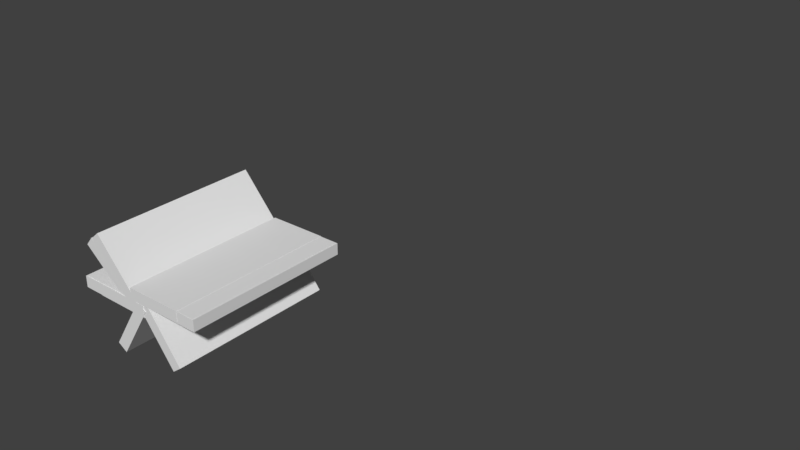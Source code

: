 # Source: Conveyor1.blend  (saved by Blender 2.78.0; exported with 4.5.12 LTS)
import bpy
from mathutils import Matrix  # noqa: F401  (used for matrix-valued properties, if any)

bpy.ops.wm.read_factory_settings(use_empty=True)
scene = bpy.context.scene
scene.name = 'Scene'

# ---- collections
col_collection_1 = bpy.data.collections.new('Collection 1'); scene.collection.children.link(col_collection_1)

# ---- world
world_world = bpy.data.worlds.new('World'); scene.world = world_world
world_world.color = (0.05088, 0.05088, 0.05088)
world_world.use_sun_shadow = False
world_world.sun_shadow_jitter_overblur = 0.0
world_world.cycles.sampling_method = 'MANUAL'

# ---- meshes
me_cube_013 = bpy.data.meshes.new('Cube.013')
me_cube_013.from_pydata([(-1.0, -1.0, -1.0), (-1.0, -1.0, 1.0), (-1.0, 1.0, -1.0), (-1.0, 1.0, 1.0), (1.0, -1.0, -1.0), (1.0, -1.0, 1.0), (1.0, 1.0, -1.0), (1.0, 1.0, 1.0)], [], [(0, 1, 3, 2), (2, 3, 7, 6), (6, 7, 5, 4), (4, 5, 1, 0), (2, 6, 4, 0), (7, 3, 1, 5)])
me_cube_013.use_remesh_preserve_volume = False
me_cube_013.use_remesh_preserve_attributes = False
me_cube_013.use_mirror_vertex_groups = False
me_cube_013.update()
me_cube_010 = bpy.data.meshes.new('Cube.010')
me_cube_010.from_pydata([(-1.0, -1.0, -1.0), (-1.0, -1.0, 1.0), (-1.0, 1.0, -1.0), (-1.0, 1.0, 1.0), (1.0, -1.0, -1.0), (1.0, -1.0, 1.0), (1.0, 1.0, -1.0), (1.0, 1.0, 1.0)], [], [(0, 1, 3, 2), (2, 3, 7, 6), (6, 7, 5, 4), (4, 5, 1, 0), (2, 6, 4, 0), (7, 3, 1, 5)])
me_cube_010.use_remesh_preserve_volume = False
me_cube_010.use_remesh_preserve_attributes = False
me_cube_010.use_mirror_vertex_groups = False
me_cube_010.update()
me_cube_009 = bpy.data.meshes.new('Cube.009')
me_cube_009.from_pydata([(-1.0, -1.0, -1.0), (-1.0, -1.0, 1.0), (-1.0, 1.0, -1.0), (-1.0, 1.0, 1.0), (1.0, -1.0, -1.0), (1.0, -1.0, 1.0), (1.0, 1.0, -1.0), (1.0, 1.0, 1.0)], [], [(0, 1, 3, 2), (2, 3, 7, 6), (6, 7, 5, 4), (4, 5, 1, 0), (2, 6, 4, 0), (7, 3, 1, 5)])
me_cube_009.use_remesh_preserve_volume = False
me_cube_009.use_remesh_preserve_attributes = False
me_cube_009.use_mirror_vertex_groups = False
me_cube_009.update()
me_cube_007 = bpy.data.meshes.new('Cube.007')
me_cube_007.from_pydata([(-1.0, -1.0, -1.0), (-1.0, -1.0, 1.0), (-1.0, 1.0, -1.0), (-1.0, 1.0, 1.0), (1.0, -1.0, -1.0), (1.0, -1.0, 1.0), (1.0, 1.0, -1.0), (1.0, 1.0, 1.0)], [], [(0, 1, 3, 2), (2, 3, 7, 6), (6, 7, 5, 4), (4, 5, 1, 0), (2, 6, 4, 0), (7, 3, 1, 5)])
me_cube_007.use_remesh_preserve_volume = False
me_cube_007.use_remesh_preserve_attributes = False
me_cube_007.use_mirror_vertex_groups = False
me_cube_007.update()
me_cube_006 = bpy.data.meshes.new('Cube.006')
me_cube_006.from_pydata([(-1.0, -1.0, -1.0), (-1.0, -1.0, 1.0), (-1.0, 1.0, -1.0), (-1.0, 1.0, 1.0), (1.0, -1.0, -1.0), (1.0, -1.0, 1.0), (1.0, 1.0, -1.0), (1.0, 1.0, 1.0)], [], [(0, 1, 3, 2), (2, 3, 7, 6), (6, 7, 5, 4), (4, 5, 1, 0), (2, 6, 4, 0), (7, 3, 1, 5)])
me_cube_006.use_remesh_preserve_volume = False
me_cube_006.use_remesh_preserve_attributes = False
me_cube_006.use_mirror_vertex_groups = False
me_cube_006.update()
me_cube_005 = bpy.data.meshes.new('Cube.005')
me_cube_005.from_pydata([(-1.0, -1.0, -1.0), (-1.0, -1.0, 1.0), (-1.0, 1.0, -1.0), (-1.0, 1.0, 1.0), (1.0, -1.0, -1.0), (1.0, -1.0, 1.0), (1.0, 1.0, -1.0), (1.0, 1.0, 1.0)], [], [(0, 1, 3, 2), (2, 3, 7, 6), (6, 7, 5, 4), (4, 5, 1, 0), (2, 6, 4, 0), (7, 3, 1, 5)])
me_cube_005.use_remesh_preserve_volume = False
me_cube_005.use_remesh_preserve_attributes = False
me_cube_005.use_mirror_vertex_groups = False
me_cube_005.update()
me_cube_004 = bpy.data.meshes.new('Cube.004')
me_cube_004.from_pydata([(-1.0, -1.0, -1.0), (-1.0, -1.0, 1.0), (-1.0, 1.0, -1.0), (-1.0, 1.0, 1.0), (1.0, -1.0, -1.0), (1.0, -1.0, 1.0), (1.0, 1.0, -1.0), (1.0, 1.0, 1.0)], [], [(0, 1, 3, 2), (2, 3, 7, 6), (6, 7, 5, 4), (4, 5, 1, 0), (2, 6, 4, 0), (7, 3, 1, 5)])
me_cube_004.use_remesh_preserve_volume = False
me_cube_004.use_remesh_preserve_attributes = False
me_cube_004.use_mirror_vertex_groups = False
me_cube_004.update()
me_cube_003 = bpy.data.meshes.new('Cube.003')
me_cube_003.from_pydata([(-1.0, -1.0, -1.0), (-1.0, -1.0, 1.0), (-1.0, 1.0, -1.0), (-1.0, 1.0, 1.0), (1.0, -1.0, -1.0), (1.0, -1.0, 1.0), (1.0, 1.0, -1.0), (1.0, 1.0, 1.0)], [], [(0, 1, 3, 2), (2, 3, 7, 6), (6, 7, 5, 4), (4, 5, 1, 0), (2, 6, 4, 0), (7, 3, 1, 5)])
me_cube_003.use_remesh_preserve_volume = False
me_cube_003.use_remesh_preserve_attributes = False
me_cube_003.use_mirror_vertex_groups = False
me_cube_003.update()
me_cube_002 = bpy.data.meshes.new('Cube.002')
me_cube_002.from_pydata([(-1.0, -1.0, -1.0), (-1.0, -1.0, 1.0), (-1.0, 1.0, -1.0), (-1.0, 1.0, 1.0), (1.0, -1.0, -1.0), (1.0, -1.0, 1.0), (1.0, 1.0, -1.0), (1.0, 1.0, 1.0)], [], [(0, 1, 3, 2), (2, 3, 7, 6), (6, 7, 5, 4), (4, 5, 1, 0), (2, 6, 4, 0), (7, 3, 1, 5)])
me_cube_002.use_remesh_preserve_volume = False
me_cube_002.use_remesh_preserve_attributes = False
me_cube_002.use_mirror_vertex_groups = False
me_cube_002.update()
me_cube_001 = bpy.data.meshes.new('Cube.001')
me_cube_001.from_pydata([(-1.0, -1.0, -1.0), (-1.0, -1.0, 1.0), (-1.0, 1.0, -1.0), (-1.0, 1.0, 1.0), (1.0, -1.0, -1.0), (1.0, -1.0, 1.0), (1.0, 1.0, -1.0), (1.0, 1.0, 1.0)], [], [(0, 1, 3, 2), (2, 3, 7, 6), (6, 7, 5, 4), (4, 5, 1, 0), (2, 6, 4, 0), (7, 3, 1, 5)])
me_cube_001.use_remesh_preserve_volume = False
me_cube_001.use_remesh_preserve_attributes = False
me_cube_001.use_mirror_vertex_groups = False
me_cube_001.update()
me_cube_011 = bpy.data.meshes.new('Cube.011')
me_cube_011.from_pydata([(-1.0, -1.0, -1.0), (-1.0, -1.0, 1.0), (-1.0, 1.0, -1.0), (-1.0, 1.0, 1.0), (1.0, -1.0, -1.0), (1.0, -1.0, 1.0), (1.0, 1.0, -1.0), (1.0, 1.0, 1.0)], [], [(0, 1, 3, 2), (2, 3, 7, 6), (6, 7, 5, 4), (4, 5, 1, 0), (2, 6, 4, 0), (7, 3, 1, 5)])
me_cube_011.use_remesh_preserve_volume = False
me_cube_011.use_remesh_preserve_attributes = False
me_cube_011.use_mirror_vertex_groups = False
me_cube_011.update()
me_cube_012 = bpy.data.meshes.new('Cube.012')
me_cube_012.from_pydata([(-1.0, -1.0, -1.0), (-1.0, -1.0, 1.0), (-1.0, 1.0, -1.0), (-1.0, 1.0, 1.0), (1.0, -1.0, -1.0), (1.0, -1.0, 1.0), (1.0, 1.0, -1.0), (1.0, 1.0, 1.0)], [], [(0, 1, 3, 2), (2, 3, 7, 6), (6, 7, 5, 4), (4, 5, 1, 0), (2, 6, 4, 0), (7, 3, 1, 5)])
me_cube_012.use_remesh_preserve_volume = False
me_cube_012.use_remesh_preserve_attributes = False
me_cube_012.use_mirror_vertex_groups = False
me_cube_012.update()
me_cube_008 = bpy.data.meshes.new('Cube.008')
me_cube_008.from_pydata([(-1.0, -1.0, -1.0), (-1.0, -1.0, 1.0), (-1.0, 1.0, -1.0), (-1.0, 1.0, 1.0), (1.0, -1.0, -1.0), (1.0, -1.0, 1.0), (1.0, 1.0, -1.0), (1.0, 1.0, 1.0)], [], [(0, 1, 3, 2), (2, 3, 7, 6), (6, 7, 5, 4), (4, 5, 1, 0), (2, 6, 4, 0), (7, 3, 1, 5)])
me_cube_008.use_remesh_preserve_volume = False
me_cube_008.use_remesh_preserve_attributes = False
me_cube_008.use_mirror_vertex_groups = False
me_cube_008.update()
me_cube_014 = bpy.data.meshes.new('Cube.014')
me_cube_014.from_pydata([(-1.0, -1.0, -1.0), (-1.0, -1.0, 1.0), (-1.0, 1.0, -1.0), (-1.0, 1.0, 1.0), (1.0, -1.0, -1.0), (1.0, -1.0, 1.0), (1.0, 1.0, -1.0), (1.0, 1.0, 1.0)], [], [(0, 1, 3, 2), (2, 3, 7, 6), (6, 7, 5, 4), (4, 5, 1, 0), (2, 6, 4, 0), (7, 3, 1, 5)])
me_cube_014.use_remesh_preserve_volume = False
me_cube_014.use_remesh_preserve_attributes = False
me_cube_014.use_mirror_vertex_groups = False
me_cube_014.update()

# ---- curves / text
cu_beziercircle = bpy.data.curves.new('BezierCircle', 'CURVE')
cu_beziercircle.dimensions = '3D'
_sp = cu_beziercircle.splines.new('BEZIER'); _sp.bezier_points.add(13)
_sp.bezier_points.foreach_set('co', [0.0007505, 1.566, 0.7099, 0.0007505, 2.273, 0.7078, 0.0007505, 2.766, 0.0007635, 0.0007505, 2.273, -0.7063, 0.0008025, 1.569, -0.7144, 0.0007895, 0.6417, -0.7124, 0.0007765, -0.286, -0.7103, 0.0007635, -1.214, -0.7083, 0.0007505, -2.141, -0.7063, 0.0007505, -2.734, 0.0007635, 0.0007505, -2.141, 0.7078, 0.0007505, -1.215, 0.7083, 0.0007505, -0.2878, 0.7088, 0.0007505, 0.639, 0.7094])
_sp.bezier_points.foreach_set('handle_left', [0.0007505, 1.257, 0.7097, 0.0007505, 2.037, 0.7085, 0.0007505, 2.768, 0.3364, 0.0007505, 2.583, -0.7071, 0.0007851, 1.804, -0.7117, 0.0007938, 0.9509, -0.7131, 0.0007808, 0.02322, -0.711, 0.0007678, -0.9044, -0.709, 0.0007548, -1.832, -0.707, 0.0007505, -2.737, -0.3349, 0.0007513, -2.532, 0.7087, 0.0007505, -1.523, 0.7082, 0.0007505, -0.5967, 0.7087, 0.0007505, 0.33, 0.7092])
_sp.bezier_points.foreach_set('handle_right', [0.0007505, 1.801, 0.7092, 0.0007505, 2.567, 0.7086, 0.0007505, 2.768, -0.3349, 0.0007678, 2.038, -0.709, 0.0007981, 1.26, -0.7137, 0.0007851, 0.3324, -0.7117, 0.0007721, -0.5952, -0.7097, 0.0007591, -1.523, -0.7076, 0.0007504, -2.535, -0.7097, 0.0007505, -2.737, 0.3364, 0.0007505, -1.832, 0.708, 0.0007505, -0.9056, 0.7085, 0.0007505, 0.02112, 0.709, 0.0007505, 0.9479, 0.7095])
for _p, _l, _r in zip(_sp.bezier_points, ['VECTOR', 'VECTOR', 'FREE', 'FREE', 'VECTOR', 'VECTOR', 'VECTOR', 'VECTOR', 'VECTOR', 'FREE', 'FREE', 'VECTOR', 'VECTOR', 'VECTOR'], ['VECTOR', 'FREE', 'FREE', 'VECTOR', 'VECTOR', 'FREE', 'FREE', 'FREE', 'FREE', 'FREE', 'VECTOR', 'VECTOR', 'VECTOR', 'VECTOR']): _p.handle_left_type = _l; _p.handle_right_type = _r
_sp.order_u = 0
_sp.order_v = 0
_sp.use_cyclic_u = True
cu_beziercircle.use_path = True
cu_beziercircle.use_path_clamp = True
cu_beziercircle.bevel_resolution = 0
cu_beziercircle.fill_mode = 'HALF'
arm_armature_001 = bpy.data.armatures.new('Armature.001')  # bones are not reproduced

# ---- objects
ob_conveyorcircle = bpy.data.objects.new('ConveyorCircle', cu_beziercircle)
ob_armature = bpy.data.objects.new('Armature', arm_armature_001)
ob_cube_012 = bpy.data.objects.new('Cube.012', me_cube_013)
ob_cube_009 = bpy.data.objects.new('Cube.009', me_cube_010)
ob_cube_008 = bpy.data.objects.new('Cube.008', me_cube_009)
ob_cube_006 = bpy.data.objects.new('Cube.006', me_cube_007)
ob_cube_005 = bpy.data.objects.new('Cube.005', me_cube_006)
ob_cube_004 = bpy.data.objects.new('Cube.004', me_cube_005)
ob_cube_003 = bpy.data.objects.new('Cube.003', me_cube_004)
ob_cube_002 = bpy.data.objects.new('Cube.002', me_cube_003)
ob_cube_001 = bpy.data.objects.new('Cube.001', me_cube_002)
ob_cube = bpy.data.objects.new('Cube', me_cube_001)
ob_cube_010 = bpy.data.objects.new('Cube.010', me_cube_011)
ob_cube_011 = bpy.data.objects.new('Cube.011', me_cube_012)
ob_cube_007 = bpy.data.objects.new('Cube.007', me_cube_008)
ob_cube_013 = bpy.data.objects.new('Cube.013', me_cube_014)

# ---- transforms, parenting, visibility, modifiers, constraints
ob_conveyorcircle.location = (0.0, 0.0, 0.0)
ob_conveyorcircle.lineart.crease_threshold = 0.0
ob_armature.location = (0.0007505, -2.141, 0.7078)
ob_armature.lineart.crease_threshold = 0.0
ob_cube_012.parent = ob_armature
ob_cube_012.matrix_parent_inverse = Matrix(((2.167e-08, 0.9989, 0.0146, 2.136), (-1.004, 2.98e-08, -7.078e-08, -0.8655), (-4.908e-08, -0.001741, 0.9967, 0.6996), (0.0, 0.0, 0.0, 1.0)))
ob_cube_012.location = (1.711e-09, -2.418, -0.4716)
ob_cube_012.rotation_euler = (-3.994, 1.671e-16, 3.683e-16)
ob_cube_012.scale = (0.9847, 0.4383, 0.06637)
ob_cube_012.lineart.crease_threshold = 0.0
ob_cube_009.parent = ob_armature
ob_cube_009.matrix_parent_inverse = Matrix(((-1.912e-08, 1.014, -0.0008126, 1.243), (-0.993, -6.557e-07, 4.168e-08, -0.8655), (1.051e-08, 0.0007035, 0.993, 0.7042), (0.0, 0.0, 0.0, 1.0)))
ob_cube_009.location = (6.976e-09, -1.576, -0.7541)
ob_cube_009.rotation_euler = (-3.148, 1.363e-18, 4.441e-16)
ob_cube_009.scale = (0.9847, 0.4383, 0.06637)
ob_cube_009.lineart.crease_threshold = 0.0
ob_cube_008.parent = ob_armature
ob_cube_008.matrix_parent_inverse = Matrix(((7.433e-09, 1.008, -2.583e-05, 0.2957), (-0.9961, -3.239e-07, 3.005e-08, -0.8655), (-1.312e-10, -2.619e-05, 0.9961, 0.7075), (0.0, 0.0, 0.0, 1.0)))
ob_cube_008.location = (-3.493e-16, -0.6576, -0.7595)
ob_cube_008.rotation_euler = (-3.148, 1.363e-18, 4.441e-16)
ob_cube_008.scale = (0.9847, 0.4445, 0.06637)
ob_cube_008.lineart.crease_threshold = 0.0
ob_cube_006.parent = ob_armature
ob_cube_006.matrix_parent_inverse = Matrix(((-1.798e-06, 0.9992, 0.0002562, -1.569), (-1.0, -1.788e-06, 2.953e-08, -0.8654), (4.442e-10, -0.0002514, 1.0, 0.7149), (0.0, 0.0, 0.0, 1.0)))
ob_cube_006.location = (-3.509e-16, 1.208, -0.7665)
ob_cube_006.rotation_euler = (-3.148, 1.363e-18, 4.441e-16)
ob_cube_006.scale = (0.9847, 0.4443, 0.06637)
ob_cube_006.lineart.crease_threshold = 0.0
ob_cube_005.parent = ob_armature
ob_cube_005.matrix_parent_inverse = Matrix(((1.954e-06, 1.008, 0.0008321, -2.284), (-0.9962, 3.636e-06, 8.69e-08, -0.8655), (7.375e-08, -0.000562, 0.9962, 0.7043), (0.0, 0.0, 0.0, 1.0)))
ob_cube_005.location = (1.209e-10, 2.016, -0.7709)
ob_cube_005.rotation_euler = (-3.148, 1.363e-18, 4.441e-16)
ob_cube_005.scale = (0.9847, 0.3331, 0.06637)
ob_cube_005.lineart.crease_threshold = 0.0
ob_cube_004.parent = ob_armature
ob_cube_004.matrix_parent_inverse = Matrix(((-7.541e-07, 1.0, -0.003458, -2.764), (-1.003, -7.749e-07, -1.044e-06, -0.8655), (-1.084e-06, -0.005484, 0.9968, 0.006684), (0.0, 0.0, 0.0, 1.0)))
ob_cube_004.location = (3.721e-11, 2.621, -0.3227)
ob_cube_004.rotation_euler = (-2.14, -1.871e-16, 3.417e-16)
ob_cube_004.scale = (0.9847, 0.3806, 0.06637)
ob_cube_004.lineart.crease_threshold = 0.0
ob_cube_003.parent = ob_armature
ob_cube_003.matrix_parent_inverse = Matrix(((1.046e-07, 1.0, -0.003568, -2.275), (-0.9973, 5.96e-08, -7.788e-08, -0.8655), (-1.288e-07, -0.004091, 1.003, -0.6984), (0.0, 0.0, 0.0, 1.0)))
ob_cube_003.location = (2.259e-09, 2.537, 0.4705)
ob_cube_003.rotation_euler = (-0.9241, -1.631e-08, -1.424e-08)
ob_cube_003.scale = (0.9847, 0.4029, 0.06637)
ob_cube_003.lineart.crease_threshold = 0.0
ob_cube_002.parent = ob_armature
ob_cube_002.matrix_parent_inverse = Matrix(((1.641e-07, 0.9909, -0.00274, -1.543), (-1.005, 1.788e-07, -9.313e-10, -0.8655), (-5.019e-10, 0.002858, 1.005, -0.7176), (0.0, 0.0, 0.0, 1.0)))
ob_cube_002.location = (-2.441e-08, 1.82, 0.7944)
ob_cube_002.scale = (0.9847, 0.3445, 0.06637)
ob_cube_002.lineart.crease_threshold = 0.0
ob_cube_001.parent = ob_armature
ob_cube_001.matrix_parent_inverse = Matrix(((1.299e-07, 1.001, -4.152e-06, -0.6412), (-0.9993, 1.296e-07, 7.755e-11, -0.8655), (7.843e-11, 6.508e-06, 0.9993, -0.7089), (0.0, 0.0, 0.0, 1.0)))
ob_cube_001.location = (2.325e-11, 1.006, 0.7944)
ob_cube_001.scale = (0.9847, 0.4518, 0.06637)
ob_cube_001.lineart.crease_threshold = 0.0
ob_cube.parent = ob_armature
ob_cube.matrix_parent_inverse = Matrix(((1.298e-07, 1.005, 4.316e-06, 0.2845), (-0.9974, 1.288e-07, 7.773e-11, -0.8655), (7.83e-11, 4.317e-06, 0.9974, -0.707), (0.0, 0.0, 0.0, 1.0)))
ob_cube.location = (-4.261e-18, 0.08635, 0.7944)
ob_cube.scale = (0.9847, 0.4515, 0.06637)
ob_cube.lineart.crease_threshold = 0.0
ob_cube_010.parent = ob_armature
ob_cube_010.matrix_parent_inverse = Matrix(((1.306e-07, 1.01, 8.811e-06, 1.217), (-0.9949, 1.788e-07, 7.913e-11, -0.8655), (7.965e-11, 8.523e-06, 0.9949, -0.7047), (0.0, 0.0, 0.0, 1.0)))
ob_cube_010.location = (-4.971e-18, -0.8347, 0.7912)
ob_cube_010.scale = (0.9847, 0.4515, 0.06637)
ob_cube_010.lineart.crease_threshold = 0.0
ob_cube_011.parent = ob_armature
ob_cube_011.matrix_parent_inverse = Matrix(((9.025e-08, 0.9931, 0.001707, 2.132), (-1.003, 8.941e-08, 1.746e-10, -0.8655), (5.609e-11, -0.001737, 1.003, -0.7124), (0.0, 0.0, 0.0, 1.0)))
ob_cube_011.location = (1.09e-08, -1.772, 0.7912)
ob_cube_011.scale = (0.9847, 0.4687, 0.06637)
ob_cube_011.lineart.crease_threshold = 0.0
ob_cube_007.parent = ob_armature
ob_cube_007.matrix_parent_inverse = Matrix(((-3.089e-07, 0.9927, 2.399e-05, -0.6438), (-1.004, -3.644e-09, 2.966e-08, -0.8654), (6.444e-10, 2.393e-05, 1.004, 0.715), (0.0, 0.0, 0.0, 1.0)))
ob_cube_007.location = (-3.5e-16, 0.2771, -0.7626)
ob_cube_007.rotation_euler = (-3.148, 1.363e-18, 4.441e-16)
ob_cube_007.scale = (0.9847, 0.4568, 0.06637)
ob_cube_007.lineart.crease_threshold = 0.0
ob_cube_013.parent = ob_armature
ob_cube_013.matrix_parent_inverse = Matrix(((-5.779e-08, 0.0006651, -1.001, 0.005671), (-0.9982, 2.98e-08, 5.669e-08, -0.8655), (3.83e-08, 1.0, 0.00585, 2.734), (0.0, 0.0, 0.0, 1.0)))
ob_cube_013.location = (-0.0002055, -2.557, 0.3499)
ob_cube_013.rotation_euler = (-5.414, -0.0003221, 5.414e-06)
ob_cube_013.scale = (0.9847, 0.4383, 0.06637)
ob_cube_013.lineart.crease_threshold = 0.0

# ---- collection membership
col_collection_1.objects.link(ob_conveyorcircle)
col_collection_1.objects.link(ob_armature)
col_collection_1.objects.link(ob_cube_012)
col_collection_1.objects.link(ob_cube_009)
col_collection_1.objects.link(ob_cube_008)
col_collection_1.objects.link(ob_cube_006)
col_collection_1.objects.link(ob_cube_005)
col_collection_1.objects.link(ob_cube_004)
col_collection_1.objects.link(ob_cube_003)
col_collection_1.objects.link(ob_cube_002)
col_collection_1.objects.link(ob_cube_001)
col_collection_1.objects.link(ob_cube)
col_collection_1.objects.link(ob_cube_010)
col_collection_1.objects.link(ob_cube_011)
col_collection_1.objects.link(ob_cube_007)
col_collection_1.objects.link(ob_cube_013)

# ---- scene / render settings (as saved in the file)
scene.frame_start = 1; scene.frame_end = 40; scene.frame_set(39)
scene.render.engine = 'BLENDER_EEVEE_NEXT'
scene.render.resolution_percentage = 50
scene.render.dither_intensity = 0.0
scene.cycles.use_denoising = False
scene.cycles.samples = 128
scene.cycles.sampling_pattern = 'TABULATED_SOBOL'
scene.cycles.light_sampling_threshold = 0.0
scene.cycles.use_adaptive_sampling = False
scene.cycles.use_light_tree = False
scene.cycles.blur_glossy = 0.0
scene.cycles.sample_clamp_indirect = 0.0
scene.view_settings.view_transform = 'Standard'
bpy.context.view_layer.update()

# ---- added for rendering (the .blend has no active camera and no usable light): camera, sun
cam_auto = bpy.data.cameras.new('AutoCamera')
cam_auto.lens = 50.0
cam_auto.sensor_width = 36.0
cam_auto.clip_end = 1000.0
ob_auto_camera = bpy.data.objects.new('AutoCamera', cam_auto)
scene.collection.objects.link(ob_auto_camera)
ob_auto_camera.location = (7.93571, -9.50738, 6.34647)
ob_auto_camera.rotation_euler = (1.09748, -7.21219e-08, 0.694738)
scene.camera = ob_auto_camera
light_auto_sun = bpy.data.lights.new('AutoSun', 'SUN')
light_auto_sun.energy = 3.0
light_auto_sun.angle = 0.0523599
ob_auto_sun = bpy.data.objects.new('AutoSun', light_auto_sun)
scene.collection.objects.link(ob_auto_sun)
ob_auto_sun.rotation_euler = (0.872665, 0.174533, 0.523599)
bpy.context.view_layer.update()
